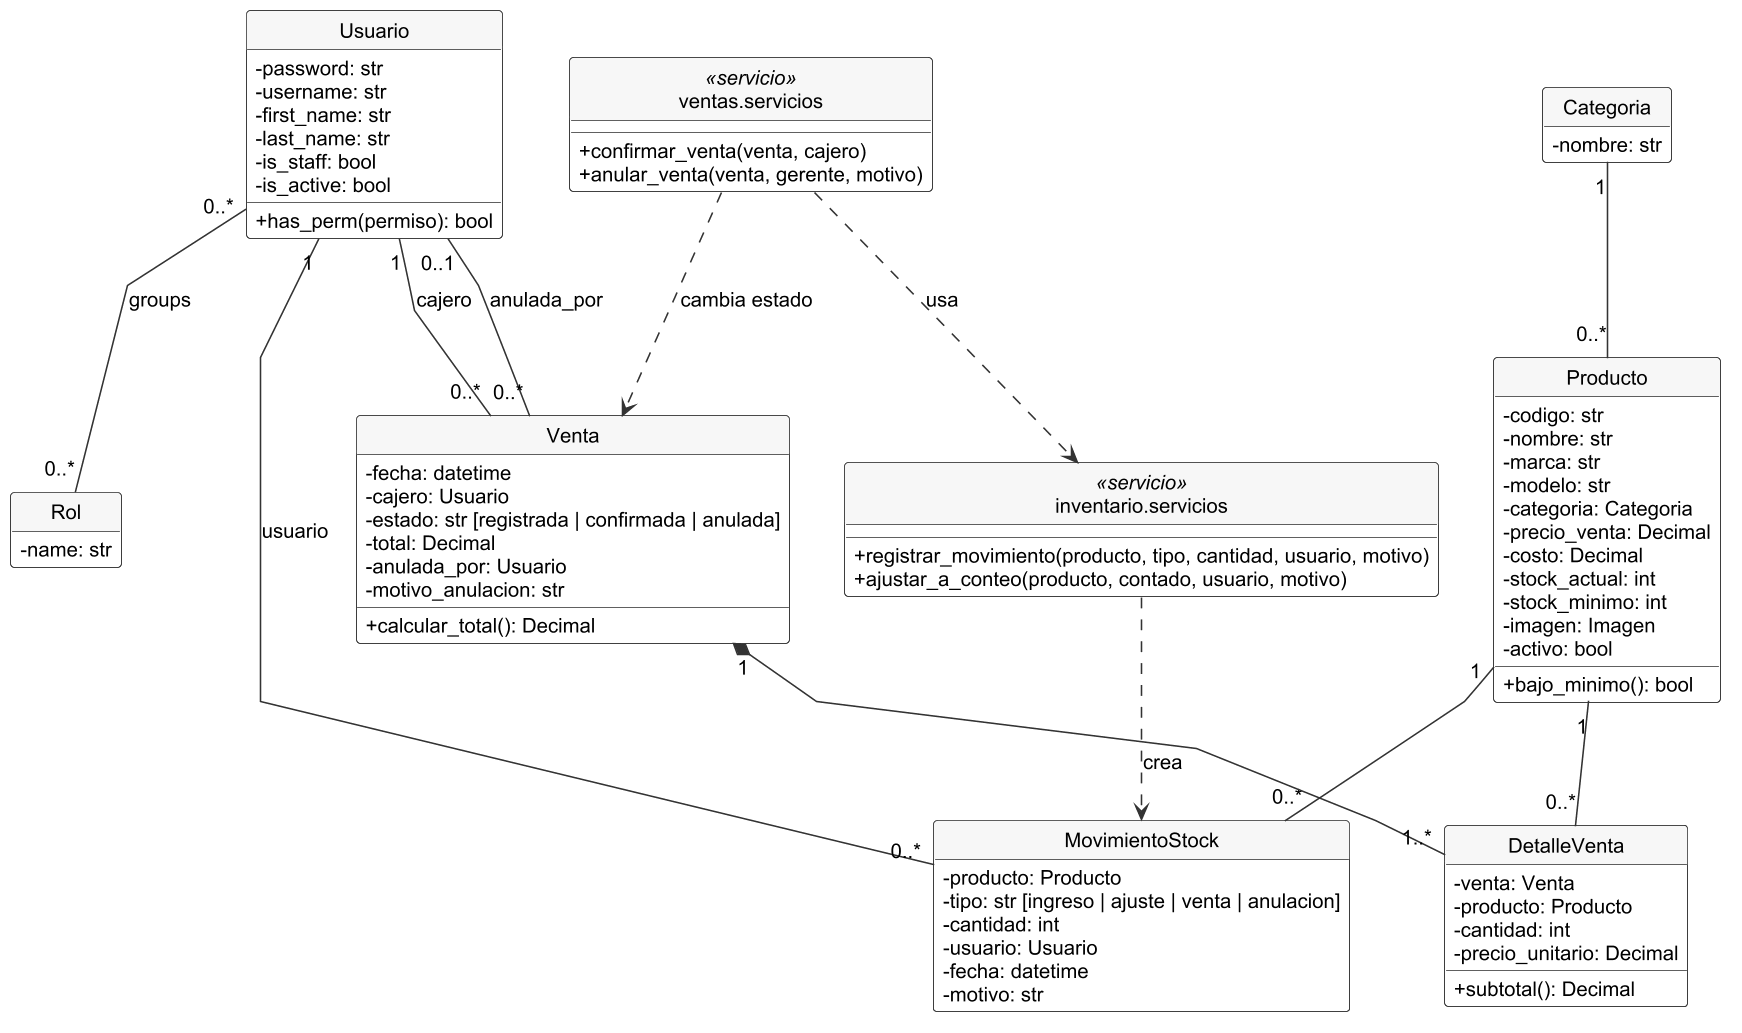

The diagram above was rendered by PlantUML. Its source (embedded in the PNG):
@startuml
!include ../estilo.iuml
skinparam dpi 150
skinparam linetype ortho
skinparam classAttributeIconSize 0
skinparam classBorderColor #333333
skinparam classBackgroundColor #FFFFFF
skinparam classHeaderBackgroundColor #F7F7F7
hide circle
hide empty methods
skinparam linetype polyline
class Usuario {
  {field} -password: str
  {field} -username: str
  {field} -first_name: str
  {field} -last_name: str
  {field} -is_staff: bool
  {field} -is_active: bool
  +has_perm(permiso): bool
}
class Rol {
  {field} -name: str
}
class Categoria {
  {field} -nombre: str
}
class Producto {
  {field} -codigo: str
  {field} -nombre: str
  {field} -marca: str
  {field} -modelo: str
  {field} -categoria: Categoria
  {field} -precio_venta: Decimal
  {field} -costo: Decimal
  {field} -stock_actual: int
  {field} -stock_minimo: int
  {field} -imagen: Imagen
  {field} -activo: bool
  +bajo_minimo(): bool
}
class MovimientoStock {
  {field} -producto: Producto
  {field} -tipo: str [ingreso | ajuste | venta | anulacion]
  {field} -cantidad: int
  {field} -usuario: Usuario
  {field} -fecha: datetime
  {field} -motivo: str
}
class Venta {
  {field} -fecha: datetime
  {field} -cajero: Usuario
  {field} -estado: str [registrada | confirmada | anulada]
  {field} -total: Decimal
  {field} -anulada_por: Usuario
  {field} -motivo_anulacion: str
  +calcular_total(): Decimal
}
class DetalleVenta {
  {field} -venta: Venta
  {field} -producto: Producto
  {field} -cantidad: int
  {field} -precio_unitario: Decimal
  +subtotal(): Decimal
}
class "inventario.servicios" as SI <<servicio>> {
  +registrar_movimiento(producto, tipo, cantidad, usuario, motivo)
  +ajustar_a_conteo(producto, contado, usuario, motivo)
}
class "ventas.servicios" as SV <<servicio>> {
  +confirmar_venta(venta, cajero)
  +anular_venta(venta, gerente, motivo)
}
Categoria "1" -- "0..*" Producto
Producto "1" -- "0..*" MovimientoStock
Usuario "1" -- "0..*" MovimientoStock : usuario
Venta "1" *-- "1..*" DetalleVenta
Producto "1" -- "0..*" DetalleVenta
Usuario "1" -- "0..*" Venta : cajero
Usuario "0..1" -- "0..*" Venta : anulada_por
Usuario "0..*" -- "0..*" Rol : groups
SV ..> SI : usa
SI ..> MovimientoStock : crea
SV ..> Venta : cambia estado
@enduml